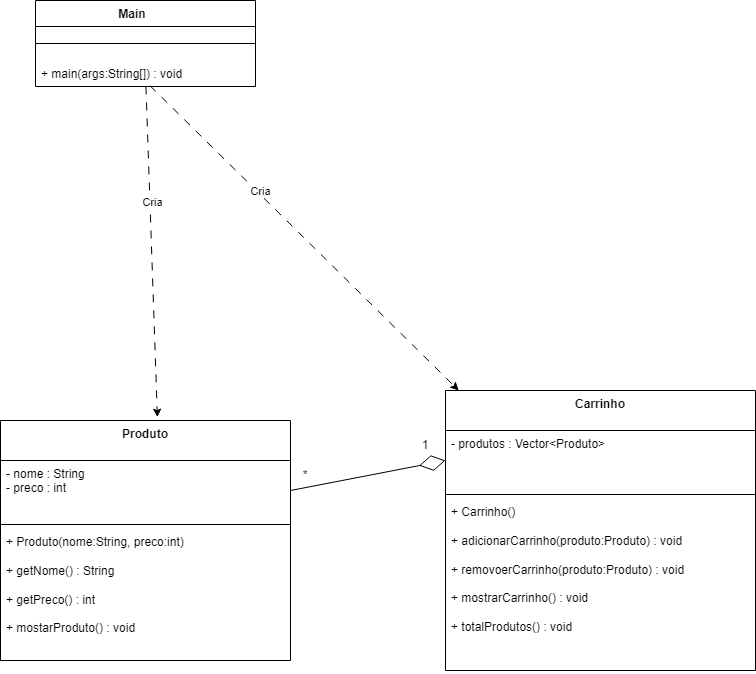

The diagram above was exported from draw.io. Its source (the exported page's mxGraphModel, read from the mxfile embedded in the PNG):
<mxGraphModel dx="1614" dy="967" grid="1" gridSize="10" guides="1" tooltips="1" connect="1" arrows="1" fold="1" page="1" pageScale="1" pageWidth="827" pageHeight="1169" background="light-dark(#FFFFFF,#000000)" math="0" shadow="0">
  <root>
    <mxCell id="0" />
    <mxCell id="1" parent="0" />
    <mxCell id="i23moMQ-JQCkxNeAHcsY-2" parent="1" style="swimlane;fontStyle=1;align=center;verticalAlign=top;childLayout=stackLayout;horizontal=1;startSize=26;horizontalStack=0;resizeParent=1;resizeParentMax=0;resizeLast=0;collapsible=1;marginBottom=0;whiteSpace=wrap;html=1;" value="Main&lt;span style=&quot;white-space: pre;&quot;&gt;&#09;&lt;/span&gt;" vertex="1">
      <mxGeometry height="86" width="220" x="100" y="100" as="geometry">
        <mxRectangle height="30" width="90" x="230" y="170" as="alternateBounds" />
      </mxGeometry>
    </mxCell>
    <mxCell id="i23moMQ-JQCkxNeAHcsY-4" parent="i23moMQ-JQCkxNeAHcsY-2" style="line;strokeWidth=1;fillColor=none;align=left;verticalAlign=middle;spacingTop=-1;spacingLeft=3;spacingRight=3;rotatable=0;labelPosition=right;points=[];portConstraint=eastwest;strokeColor=inherit;" value="" vertex="1">
      <mxGeometry height="34" width="220" y="26" as="geometry" />
    </mxCell>
    <mxCell id="i23moMQ-JQCkxNeAHcsY-5" parent="i23moMQ-JQCkxNeAHcsY-2" style="text;strokeColor=none;fillColor=none;align=left;verticalAlign=top;spacingLeft=4;spacingRight=4;overflow=hidden;rotatable=0;points=[[0,0.5],[1,0.5]];portConstraint=eastwest;whiteSpace=wrap;html=1;" value="+ main(args:String[]) : void" vertex="1">
      <mxGeometry height="26" width="220" y="60" as="geometry" />
    </mxCell>
    <mxCell id="3AZNLD-Nn54xQNBMsh8L-1" edge="1" parent="1" source="i23moMQ-JQCkxNeAHcsY-5" style="edgeStyle=none;orthogonalLoop=1;jettySize=auto;html=1;rounded=0;dashed=1;dashPattern=8 8;entryX=0.541;entryY=-0.014;entryDx=0;entryDy=0;entryPerimeter=0;" target="3AZNLD-Nn54xQNBMsh8L-38" value="">
      <mxGeometry relative="1" width="100" as="geometry">
        <Array as="points" />
        <mxPoint x="509" y="310" as="sourcePoint" />
        <mxPoint x="281.0504201680674" y="440" as="targetPoint" />
      </mxGeometry>
    </mxCell>
    <mxCell id="3AZNLD-Nn54xQNBMsh8L-2" connectable="0" parent="3AZNLD-Nn54xQNBMsh8L-1" style="edgeLabel;html=1;align=center;verticalAlign=middle;resizable=0;points=[];" value="Cria" vertex="1">
      <mxGeometry relative="1" x="-0.2974" y="2" as="geometry">
        <mxPoint as="offset" />
      </mxGeometry>
    </mxCell>
    <mxCell id="3AZNLD-Nn54xQNBMsh8L-22" edge="1" parent="1" source="i23moMQ-JQCkxNeAHcsY-5" style="edgeStyle=none;orthogonalLoop=1;jettySize=auto;html=1;rounded=0;dashed=1;dashPattern=8 8;exitX=0.521;exitY=0.974;exitDx=0;exitDy=0;exitPerimeter=0;" target="3AZNLD-Nn54xQNBMsh8L-59" value="">
      <mxGeometry relative="1" width="100" as="geometry">
        <Array as="points" />
        <mxPoint x="430" y="280" as="sourcePoint" />
        <mxPoint x="507.33109036799806" y="430" as="targetPoint" />
      </mxGeometry>
    </mxCell>
    <mxCell id="3AZNLD-Nn54xQNBMsh8L-23" connectable="0" parent="3AZNLD-Nn54xQNBMsh8L-22" style="edgeLabel;html=1;align=center;verticalAlign=middle;resizable=0;points=[];" value="Cria" vertex="1">
      <mxGeometry relative="1" x="-0.2974" y="2" as="geometry">
        <mxPoint as="offset" />
      </mxGeometry>
    </mxCell>
    <mxCell id="3AZNLD-Nn54xQNBMsh8L-38" parent="1" style="swimlane;fontStyle=1;align=center;verticalAlign=top;childLayout=stackLayout;horizontal=1;startSize=40;horizontalStack=0;resizeParent=1;resizeParentMax=0;resizeLast=0;collapsible=1;marginBottom=0;whiteSpace=wrap;html=1;" value="Produto" vertex="1">
      <mxGeometry height="240" width="290" x="65" y="520" as="geometry" />
    </mxCell>
    <mxCell id="3AZNLD-Nn54xQNBMsh8L-39" parent="3AZNLD-Nn54xQNBMsh8L-38" style="text;strokeColor=none;fillColor=none;align=left;verticalAlign=top;spacingLeft=4;spacingRight=4;overflow=hidden;rotatable=0;points=[[0,0.5],[1,0.5]];portConstraint=eastwest;whiteSpace=wrap;html=1;" value="&lt;div&gt;- nome : String&lt;/div&gt;&lt;div&gt;- preco : int&lt;/div&gt;" vertex="1">
      <mxGeometry height="60" width="290" y="40" as="geometry" />
    </mxCell>
    <mxCell id="3AZNLD-Nn54xQNBMsh8L-40" parent="3AZNLD-Nn54xQNBMsh8L-38" style="line;strokeWidth=1;fillColor=none;align=left;verticalAlign=middle;spacingTop=-1;spacingLeft=3;spacingRight=3;rotatable=0;labelPosition=right;points=[];portConstraint=eastwest;strokeColor=inherit;" value="" vertex="1">
      <mxGeometry height="8" width="290" y="100" as="geometry" />
    </mxCell>
    <mxCell id="3AZNLD-Nn54xQNBMsh8L-41" parent="3AZNLD-Nn54xQNBMsh8L-38" style="text;strokeColor=none;fillColor=none;align=left;verticalAlign=top;spacingLeft=4;spacingRight=4;overflow=hidden;rotatable=0;points=[[0,0.5],[1,0.5]];portConstraint=eastwest;whiteSpace=wrap;html=1;" value="&lt;div&gt;+ Produto(nome:String, preco:int)&lt;/div&gt;&lt;div&gt;&lt;br&gt;&lt;/div&gt;&lt;div&gt;+ getNome() : String&lt;/div&gt;&lt;div&gt;&lt;br&gt;&lt;/div&gt;&lt;div&gt;+ getPreco() : int&lt;/div&gt;&lt;div&gt;&lt;br&gt;&lt;/div&gt;&lt;div&gt;+ mostarProduto() : void&lt;/div&gt;" vertex="1">
      <mxGeometry height="132" width="290" y="108" as="geometry" />
    </mxCell>
    <mxCell id="3AZNLD-Nn54xQNBMsh8L-59" parent="1" style="swimlane;fontStyle=1;align=center;verticalAlign=top;childLayout=stackLayout;horizontal=1;startSize=40;horizontalStack=0;resizeParent=1;resizeParentMax=0;resizeLast=0;collapsible=1;marginBottom=0;whiteSpace=wrap;html=1;" value="Carrinho" vertex="1">
      <mxGeometry height="280" width="310" x="510" y="490" as="geometry" />
    </mxCell>
    <mxCell id="3AZNLD-Nn54xQNBMsh8L-60" parent="3AZNLD-Nn54xQNBMsh8L-59" style="text;strokeColor=none;fillColor=none;align=left;verticalAlign=top;spacingLeft=4;spacingRight=4;overflow=hidden;rotatable=0;points=[[0,0.5],[1,0.5]];portConstraint=eastwest;whiteSpace=wrap;html=1;" value="- produtos : Vector&amp;lt;Produto&amp;gt;" vertex="1">
      <mxGeometry height="60" width="310" y="40" as="geometry" />
    </mxCell>
    <mxCell id="3AZNLD-Nn54xQNBMsh8L-61" parent="3AZNLD-Nn54xQNBMsh8L-59" style="line;strokeWidth=1;fillColor=none;align=left;verticalAlign=middle;spacingTop=-1;spacingLeft=3;spacingRight=3;rotatable=0;labelPosition=right;points=[];portConstraint=eastwest;strokeColor=inherit;" value="" vertex="1">
      <mxGeometry height="8" width="310" y="100" as="geometry" />
    </mxCell>
    <mxCell id="3AZNLD-Nn54xQNBMsh8L-62" parent="3AZNLD-Nn54xQNBMsh8L-59" style="text;strokeColor=none;fillColor=none;align=left;verticalAlign=top;spacingLeft=4;spacingRight=4;overflow=hidden;rotatable=0;points=[[0,0.5],[1,0.5]];portConstraint=eastwest;whiteSpace=wrap;html=1;" value="&lt;div&gt;+ Carrinho()&lt;/div&gt;&lt;div&gt;&lt;br&gt;&lt;/div&gt;&lt;div&gt;+ adicionarCarrinho(produto:Produto) : void&lt;/div&gt;&lt;div&gt;&lt;br&gt;&lt;/div&gt;&lt;div&gt;+ removoerCarrinho(produto:Produto) : void&lt;/div&gt;&lt;div&gt;&lt;br&gt;&lt;/div&gt;&lt;div&gt;+ mostrarCarrinho() : void&lt;/div&gt;&lt;div&gt;&lt;br&gt;&lt;/div&gt;&lt;div&gt;+ totalProdutos() : void&lt;/div&gt;" vertex="1">
      <mxGeometry height="172" width="310" y="108" as="geometry" />
    </mxCell>
    <mxCell id="3AZNLD-Nn54xQNBMsh8L-63" edge="1" parent="1" source="3AZNLD-Nn54xQNBMsh8L-39" style="endArrow=diamondThin;endFill=0;endSize=24;html=1;rounded=0;exitX=1;exitY=0.5;exitDx=0;exitDy=0;entryX=0;entryY=0.5;entryDx=0;entryDy=0;" target="3AZNLD-Nn54xQNBMsh8L-60" value="">
      <mxGeometry relative="1" width="160" as="geometry">
        <mxPoint x="420" y="620" as="sourcePoint" />
        <mxPoint x="420" y="720" as="targetPoint" />
      </mxGeometry>
    </mxCell>
    <mxCell id="3AZNLD-Nn54xQNBMsh8L-64" parent="1" style="text;html=1;whiteSpace=wrap;strokeColor=none;fillColor=none;align=center;verticalAlign=middle;rounded=0;" value="*" vertex="1">
      <mxGeometry height="20" width="30" x="355" y="565" as="geometry" />
    </mxCell>
    <mxCell id="3AZNLD-Nn54xQNBMsh8L-65" parent="1" style="text;html=1;whiteSpace=wrap;strokeColor=none;fillColor=none;align=center;verticalAlign=middle;rounded=0;" value="1" vertex="1">
      <mxGeometry height="30" width="60" x="460" y="530" as="geometry" />
    </mxCell>
  </root>
</mxGraphModel>